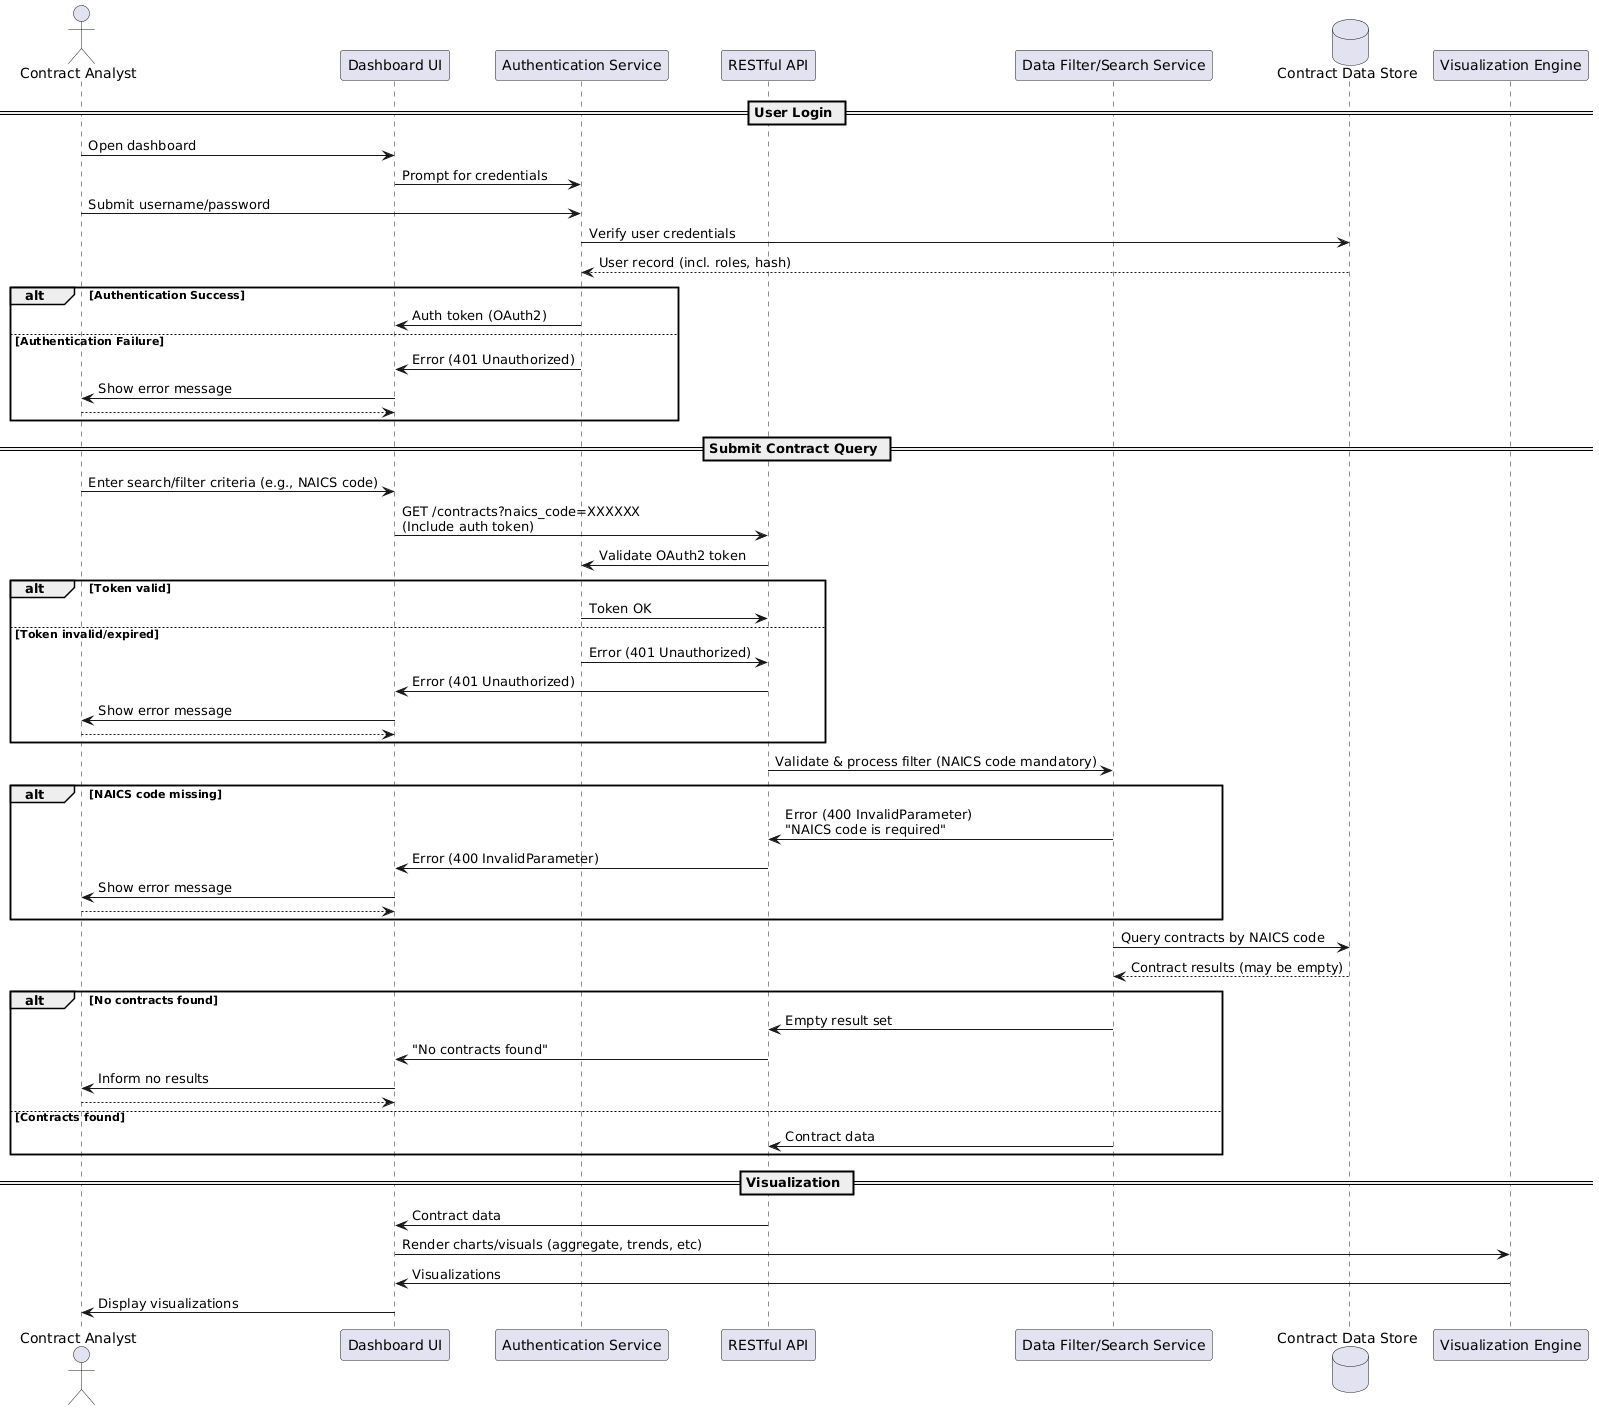

The diagram above was rendered by PlantUML. Its source (embedded in the PNG):
@startuml
' Strictly aligned to PRD, ADR, and schema. Only explicit actors/components included.

actor "Contract Analyst" as User

participant "Dashboard UI" as Dashboard
participant "Authentication Service" as AuthService
participant "RESTful API" as API
participant "Data Filter/Search Service" as FilterService
database "Contract Data Store" as DB
participant "Visualization Engine" as VizEngine

== User Login ==

User -> Dashboard: Open dashboard
Dashboard -> AuthService: Prompt for credentials
User -> AuthService: Submit username/password
AuthService -> DB: Verify user credentials
DB --> AuthService: User record (incl. roles, hash)
alt Authentication Success
    AuthService -> Dashboard: Auth token (OAuth2)
else Authentication Failure
    AuthService -> Dashboard: Error (401 Unauthorized)
    Dashboard -> User: Show error message
    return
end

== Submit Contract Query ==

User -> Dashboard: Enter search/filter criteria (e.g., NAICS code)
Dashboard -> API: GET /contracts?naics_code=XXXXXX\n(Include auth token)
API -> AuthService: Validate OAuth2 token
alt Token valid
    AuthService -> API: Token OK
else Token invalid/expired
    AuthService -> API: Error (401 Unauthorized)
    API -> Dashboard: Error (401 Unauthorized)
    Dashboard -> User: Show error message
    return
end

API -> FilterService: Validate & process filter (NAICS code mandatory)
alt NAICS code missing
    FilterService -> API: Error (400 InvalidParameter)\n"NAICS code is required"
    API -> Dashboard: Error (400 InvalidParameter)
    Dashboard -> User: Show error message
    return
end

FilterService -> DB: Query contracts by NAICS code
DB --> FilterService: Contract results (may be empty)
alt No contracts found
    FilterService -> API: Empty result set
    API -> Dashboard: "No contracts found"
    Dashboard -> User: Inform no results
    return
else Contracts found
    FilterService -> API: Contract data
end

== Visualization ==

API -> Dashboard: Contract data
Dashboard -> VizEngine: Render charts/visuals (aggregate, trends, etc)
VizEngine -> Dashboard: Visualizations
Dashboard -> User: Display visualizations
@enduml